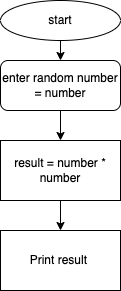

The diagram above was exported from draw.io. Its source (the exported page's mxGraphModel, read from the mxfile embedded in the PNG):
<mxGraphModel dx="1390" dy="564" grid="1" gridSize="10" guides="1" tooltips="1" connect="1" arrows="1" fold="1" page="1" pageScale="1" pageWidth="827" pageHeight="1169" math="0" shadow="0">
  <root>
    <mxCell id="0" />
    <mxCell id="1" parent="0" />
    <mxCell id="9" style="edgeStyle=none;html=1;" edge="1" parent="1" source="2" target="3">
      <mxGeometry relative="1" as="geometry" />
    </mxCell>
    <mxCell id="2" value="start" style="ellipse;whiteSpace=wrap;html=1;" vertex="1" parent="1">
      <mxGeometry x="340" y="40" width="120" height="40" as="geometry" />
    </mxCell>
    <mxCell id="8" style="edgeStyle=none;html=1;" edge="1" parent="1" source="3" target="4">
      <mxGeometry relative="1" as="geometry" />
    </mxCell>
    <mxCell id="3" value="enter random number = number" style="rounded=1;whiteSpace=wrap;html=1;" vertex="1" parent="1">
      <mxGeometry x="340" y="100" width="120" height="50" as="geometry" />
    </mxCell>
    <mxCell id="7" value="" style="edgeStyle=none;html=1;" edge="1" parent="1" source="4" target="6">
      <mxGeometry relative="1" as="geometry" />
    </mxCell>
    <mxCell id="4" value="result = number * number" style="rounded=0;whiteSpace=wrap;html=1;" vertex="1" parent="1">
      <mxGeometry x="340" y="180" width="120" height="60" as="geometry" />
    </mxCell>
    <mxCell id="6" value="Print result&amp;nbsp;" style="rounded=0;whiteSpace=wrap;html=1;" vertex="1" parent="1">
      <mxGeometry x="340" y="270" width="120" height="60" as="geometry" />
    </mxCell>
  </root>
</mxGraphModel>